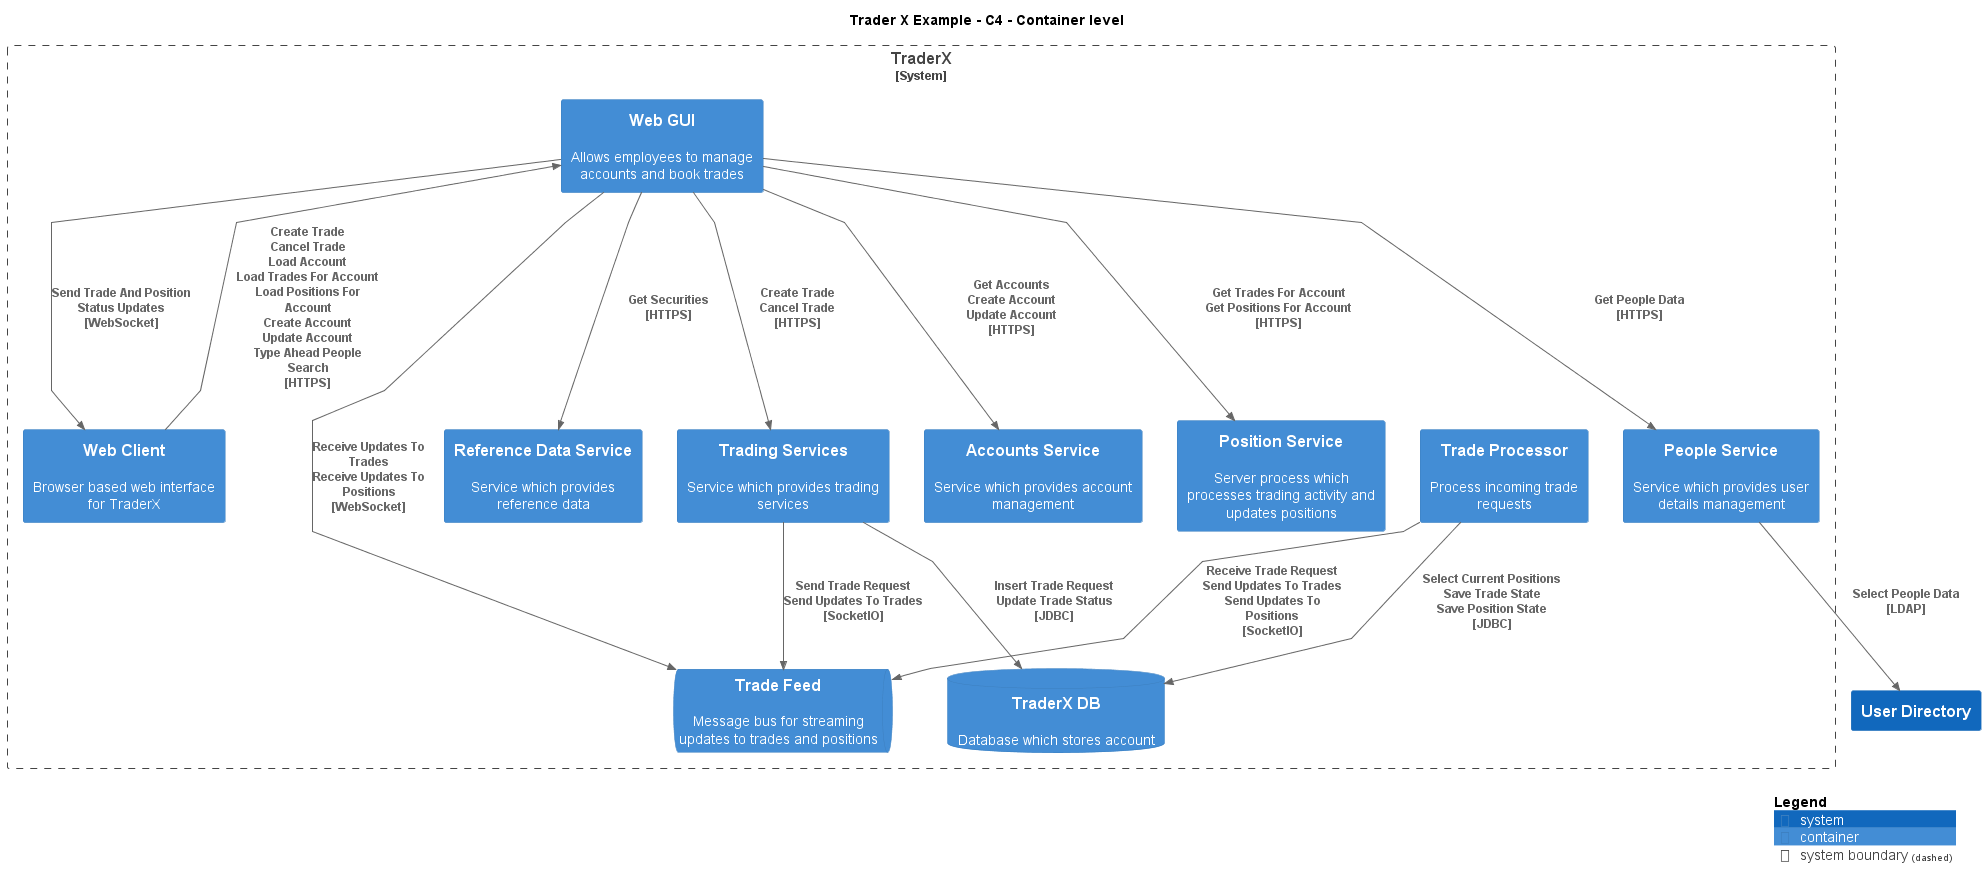

The diagram above was rendered by PlantUML. Its source (embedded in the PNG):
@startuml
!include ..\.c4s\C4_Container.puml

AddElementTag("c4interflow:lifecycle:new", $bgColor=green, $fontColor=#ffffff, $borderColor=green, $shadowing="False")
AddElementTag("c4interflow:lifecycle:changed", $bgColor=orange, $fontColor=#ffffff, $borderColor=orange, $shadowing="False")
AddElementTag("c4interflow:lifecycle:removed", $bgColor=red, $fontColor=#ffffff, $borderColor=red, $shadowing="False")

AddRelTag("c4interflow:lifecycle:new", $textColor=green, $lineColor=green)
AddRelTag("c4interflow:lifecycle:changed", $textColor=orange, $lineColor=orange)
AddRelTag("c4interflow:lifecycle:removed", $textColor=red, $lineColor=red)

SHOW_PERSON_PORTRAIT()
LAYOUT_TOP_DOWN()

skinparam linetype polyline

title Trader X Example - C4 - Container level


System_Boundary(TraderXExample.SoftwareSystems.TraderX, "TraderX") {
    ContainerDb(TraderXExample.SoftwareSystems.TraderX.Containers.TraderXDB, "TraderX DB", "", "Database which stores account")
    ContainerQueue(TraderXExample.SoftwareSystems.TraderX.Containers.TradeFeed, "Trade Feed", "", "Message bus for streaming updates to trades and positions")
    Container(TraderXExample.SoftwareSystems.TraderX.Containers.TradeProcessor, "Trade Processor", "", "Process incoming trade requests")
    Container(TraderXExample.SoftwareSystems.TraderX.Containers.WebClient, "Web Client", "", "Browser based web interface for TraderX")
    Container(TraderXExample.SoftwareSystems.TraderX.Containers.WebGUI, "Web GUI", "", "Allows employees to manage accounts and book trades")
    Container(TraderXExample.SoftwareSystems.TraderX.Containers.ReferenceDataService, "Reference Data Service", "", "Service which provides reference data")
    Container(TraderXExample.SoftwareSystems.TraderX.Containers.TradingServices, "Trading Services", "", "Service which provides trading services")
    Container(TraderXExample.SoftwareSystems.TraderX.Containers.AccountsService, "Accounts Service", "", "Service which provides account management")
    Container(TraderXExample.SoftwareSystems.TraderX.Containers.PositionService, "Position Service", "", "Server process which processes trading activity and updates positions")
    Container(TraderXExample.SoftwareSystems.TraderX.Containers.PeopleService, "People Service", "", "Service which provides user details management")
}
System(TraderXExample.SoftwareSystems.UserDirectory, "User Directory", "")

Rel(TraderXExample.SoftwareSystems.TraderX.Containers.TradeProcessor, TraderXExample.SoftwareSystems.TraderX.Containers.TradeFeed, "Receive Trade Request\nSend Updates To Trades\nSend Updates To Positions\n[SocketIO]", $tags='protocol:socketio')
Rel(TraderXExample.SoftwareSystems.TraderX.Containers.TradeProcessor, TraderXExample.SoftwareSystems.TraderX.Containers.TraderXDB, "Select Current Positions\nSave Trade State\nSave Position State\n[JDBC]", $tags='protocol:jdbc')
Rel(TraderXExample.SoftwareSystems.TraderX.Containers.WebClient, TraderXExample.SoftwareSystems.TraderX.Containers.WebGUI, "Create Trade\nCancel Trade\nLoad Account\nLoad Trades For Account\nLoad Positions For Account\nCreate Account\nUpdate Account\nType Ahead People Search\n[HTTPS]", $tags='protocol:https')
Rel(TraderXExample.SoftwareSystems.TraderX.Containers.WebGUI, TraderXExample.SoftwareSystems.TraderX.Containers.ReferenceDataService, "Get Securities\n[HTTPS]", $tags='protocol:https')
Rel(TraderXExample.SoftwareSystems.TraderX.Containers.WebGUI, TraderXExample.SoftwareSystems.TraderX.Containers.TradingServices, "Create Trade\nCancel Trade\n[HTTPS]", $tags='protocol:https')
Rel(TraderXExample.SoftwareSystems.TraderX.Containers.TradingServices, TraderXExample.SoftwareSystems.TraderX.Containers.TraderXDB, "Insert Trade Request\nUpdate Trade Status\n[JDBC]", $tags='protocol:jdbc')
Rel(TraderXExample.SoftwareSystems.TraderX.Containers.TradingServices, TraderXExample.SoftwareSystems.TraderX.Containers.TradeFeed, "Send Trade Request\nSend Updates To Trades\n[SocketIO]", $tags='protocol:socketio')
Rel(TraderXExample.SoftwareSystems.TraderX.Containers.WebGUI, TraderXExample.SoftwareSystems.TraderX.Containers.AccountsService, "Get Accounts\nCreate Account\nUpdate Account\n[HTTPS]", $tags='protocol:https')
Rel(TraderXExample.SoftwareSystems.TraderX.Containers.WebGUI, TraderXExample.SoftwareSystems.TraderX.Containers.PositionService, "Get Trades For Account\nGet Positions For Account\n[HTTPS]", $tags='protocol:https')
Rel(TraderXExample.SoftwareSystems.TraderX.Containers.WebGUI, TraderXExample.SoftwareSystems.TraderX.Containers.PeopleService, "Get People Data\n[HTTPS]", $tags='protocol:https')
Rel(TraderXExample.SoftwareSystems.TraderX.Containers.PeopleService, TraderXExample.SoftwareSystems.UserDirectory, "Select People Data\n[LDAP]", $tags='protocol:ldap')
Rel(TraderXExample.SoftwareSystems.TraderX.Containers.WebGUI, TraderXExample.SoftwareSystems.TraderX.Containers.TradeFeed, "Receive Updates To Trades\nReceive Updates To Positions\n[WebSocket]", $tags='protocol:websocket')
Rel(TraderXExample.SoftwareSystems.TraderX.Containers.WebGUI, TraderXExample.SoftwareSystems.TraderX.Containers.WebClient, "Send Trade And Position Status Updates\n[WebSocket]", $tags='protocol:websocket')


SHOW_LEGEND()
@enduml